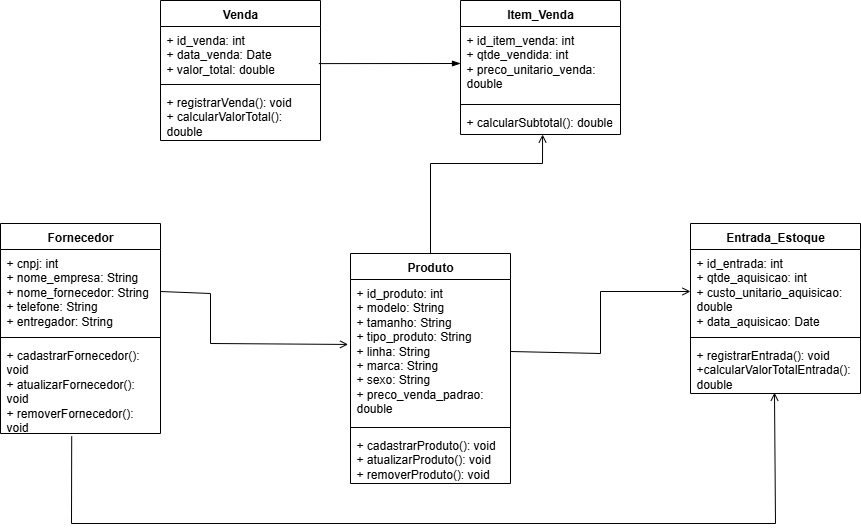

The diagram above was exported from draw.io. Its source (the exported page's mxGraphModel, read from the mxfile embedded in the PNG):
<mxGraphModel dx="748" dy="441" grid="1" gridSize="10" guides="1" tooltips="1" connect="1" arrows="1" fold="1" page="1" pageScale="1" pageWidth="827" pageHeight="1169" math="0" shadow="0">
  <root>
    <mxCell id="0" />
    <mxCell id="1" parent="0" />
    <mxCell id="JTRm8tDyWeG2Tlw2DYWt-1" value="Venda" style="swimlane;fontStyle=1;align=center;verticalAlign=top;childLayout=stackLayout;horizontal=1;startSize=26;horizontalStack=0;resizeParent=1;resizeParentMax=0;resizeLast=0;collapsible=1;marginBottom=0;whiteSpace=wrap;html=1;" parent="1" vertex="1">
      <mxGeometry x="280" y="37" width="160" height="140" as="geometry" />
    </mxCell>
    <mxCell id="JTRm8tDyWeG2Tlw2DYWt-2" value="+ id_venda: int&lt;div&gt;+ data_venda: Date&lt;/div&gt;&lt;div&gt;+ valor_total: double&lt;/div&gt;" style="text;strokeColor=none;fillColor=none;align=left;verticalAlign=top;spacingLeft=4;spacingRight=4;overflow=hidden;rotatable=0;points=[[0,0.5],[1,0.5]];portConstraint=eastwest;whiteSpace=wrap;html=1;" parent="JTRm8tDyWeG2Tlw2DYWt-1" vertex="1">
      <mxGeometry y="26" width="160" height="54" as="geometry" />
    </mxCell>
    <mxCell id="JTRm8tDyWeG2Tlw2DYWt-3" value="" style="line;strokeWidth=1;fillColor=none;align=left;verticalAlign=middle;spacingTop=-1;spacingLeft=3;spacingRight=3;rotatable=0;labelPosition=right;points=[];portConstraint=eastwest;strokeColor=inherit;" parent="JTRm8tDyWeG2Tlw2DYWt-1" vertex="1">
      <mxGeometry y="80" width="160" height="8" as="geometry" />
    </mxCell>
    <mxCell id="JTRm8tDyWeG2Tlw2DYWt-4" value="+ registrarVenda(): void&lt;div&gt;+ calcularValorTotal(): double&lt;/div&gt;" style="text;strokeColor=none;fillColor=none;align=left;verticalAlign=top;spacingLeft=4;spacingRight=4;overflow=hidden;rotatable=0;points=[[0,0.5],[1,0.5]];portConstraint=eastwest;whiteSpace=wrap;html=1;" parent="JTRm8tDyWeG2Tlw2DYWt-1" vertex="1">
      <mxGeometry y="88" width="160" height="52" as="geometry" />
    </mxCell>
    <mxCell id="JTRm8tDyWeG2Tlw2DYWt-5" value="Item_Venda" style="swimlane;fontStyle=1;align=center;verticalAlign=top;childLayout=stackLayout;horizontal=1;startSize=26;horizontalStack=0;resizeParent=1;resizeParentMax=0;resizeLast=0;collapsible=1;marginBottom=0;whiteSpace=wrap;html=1;" parent="1" vertex="1">
      <mxGeometry x="580" y="37" width="160" height="134" as="geometry" />
    </mxCell>
    <mxCell id="JTRm8tDyWeG2Tlw2DYWt-6" value="+ id_item_venda: int&lt;div&gt;+ qtde_vendida: int&lt;/div&gt;&lt;div&gt;+ preco_unitario_venda: double&lt;/div&gt;" style="text;strokeColor=none;fillColor=none;align=left;verticalAlign=top;spacingLeft=4;spacingRight=4;overflow=hidden;rotatable=0;points=[[0,0.5],[1,0.5]];portConstraint=eastwest;whiteSpace=wrap;html=1;" parent="JTRm8tDyWeG2Tlw2DYWt-5" vertex="1">
      <mxGeometry y="26" width="160" height="74" as="geometry" />
    </mxCell>
    <mxCell id="JTRm8tDyWeG2Tlw2DYWt-7" value="" style="line;strokeWidth=1;fillColor=none;align=left;verticalAlign=middle;spacingTop=-1;spacingLeft=3;spacingRight=3;rotatable=0;labelPosition=right;points=[];portConstraint=eastwest;strokeColor=inherit;" parent="JTRm8tDyWeG2Tlw2DYWt-5" vertex="1">
      <mxGeometry y="100" width="160" height="8" as="geometry" />
    </mxCell>
    <mxCell id="JTRm8tDyWeG2Tlw2DYWt-8" value="+ calcularSubtotal(): double" style="text;strokeColor=none;fillColor=none;align=left;verticalAlign=top;spacingLeft=4;spacingRight=4;overflow=hidden;rotatable=0;points=[[0,0.5],[1,0.5]];portConstraint=eastwest;whiteSpace=wrap;html=1;" parent="JTRm8tDyWeG2Tlw2DYWt-5" vertex="1">
      <mxGeometry y="108" width="160" height="26" as="geometry" />
    </mxCell>
    <mxCell id="JTRm8tDyWeG2Tlw2DYWt-9" value="Entrada_Estoque" style="swimlane;fontStyle=1;align=center;verticalAlign=top;childLayout=stackLayout;horizontal=1;startSize=26;horizontalStack=0;resizeParent=1;resizeParentMax=0;resizeLast=0;collapsible=1;marginBottom=0;whiteSpace=wrap;html=1;" parent="1" vertex="1">
      <mxGeometry x="810" y="260" width="170" height="170" as="geometry" />
    </mxCell>
    <mxCell id="JTRm8tDyWeG2Tlw2DYWt-10" value="+ id_entrada: int&lt;div&gt;+ qtde_aquisicao: int&lt;/div&gt;&lt;div&gt;+ custo_unitario_aquisicao: double&lt;/div&gt;&lt;div&gt;+ data_aquisicao: Date&lt;/div&gt;" style="text;strokeColor=none;fillColor=none;align=left;verticalAlign=top;spacingLeft=4;spacingRight=4;overflow=hidden;rotatable=0;points=[[0,0.5],[1,0.5]];portConstraint=eastwest;whiteSpace=wrap;html=1;" parent="JTRm8tDyWeG2Tlw2DYWt-9" vertex="1">
      <mxGeometry y="26" width="170" height="84" as="geometry" />
    </mxCell>
    <mxCell id="JTRm8tDyWeG2Tlw2DYWt-11" value="" style="line;strokeWidth=1;fillColor=none;align=left;verticalAlign=middle;spacingTop=-1;spacingLeft=3;spacingRight=3;rotatable=0;labelPosition=right;points=[];portConstraint=eastwest;strokeColor=inherit;" parent="JTRm8tDyWeG2Tlw2DYWt-9" vertex="1">
      <mxGeometry y="110" width="170" height="8" as="geometry" />
    </mxCell>
    <mxCell id="JTRm8tDyWeG2Tlw2DYWt-12" value="+ registrarEntrada(): void&lt;div&gt;+calcularValorTotalEntrada(): double&lt;/div&gt;" style="text;strokeColor=none;fillColor=none;align=left;verticalAlign=top;spacingLeft=4;spacingRight=4;overflow=hidden;rotatable=0;points=[[0,0.5],[1,0.5]];portConstraint=eastwest;whiteSpace=wrap;html=1;" parent="JTRm8tDyWeG2Tlw2DYWt-9" vertex="1">
      <mxGeometry y="118" width="170" height="52" as="geometry" />
    </mxCell>
    <mxCell id="JTRm8tDyWeG2Tlw2DYWt-13" value="Produto" style="swimlane;fontStyle=1;align=center;verticalAlign=top;childLayout=stackLayout;horizontal=1;startSize=26;horizontalStack=0;resizeParent=1;resizeParentMax=0;resizeLast=0;collapsible=1;marginBottom=0;whiteSpace=wrap;html=1;" parent="1" vertex="1">
      <mxGeometry x="470" y="290" width="160" height="230" as="geometry" />
    </mxCell>
    <mxCell id="JTRm8tDyWeG2Tlw2DYWt-14" value="+ id_produto: int&lt;div&gt;+ modelo: String&lt;/div&gt;&lt;div&gt;+ tamanho: String&lt;/div&gt;&lt;div&gt;+ tipo_produto: String&lt;/div&gt;&lt;div&gt;+ linha: String&lt;/div&gt;&lt;div&gt;+ marca: String&lt;/div&gt;&lt;div&gt;+ sexo: String&lt;/div&gt;&lt;div&gt;+ preco_venda_padrao: double&lt;/div&gt;" style="text;strokeColor=none;fillColor=none;align=left;verticalAlign=top;spacingLeft=4;spacingRight=4;overflow=hidden;rotatable=0;points=[[0,0.5],[1,0.5]];portConstraint=eastwest;whiteSpace=wrap;html=1;" parent="JTRm8tDyWeG2Tlw2DYWt-13" vertex="1">
      <mxGeometry y="26" width="160" height="144" as="geometry" />
    </mxCell>
    <mxCell id="JTRm8tDyWeG2Tlw2DYWt-15" value="" style="line;strokeWidth=1;fillColor=none;align=left;verticalAlign=middle;spacingTop=-1;spacingLeft=3;spacingRight=3;rotatable=0;labelPosition=right;points=[];portConstraint=eastwest;strokeColor=inherit;" parent="JTRm8tDyWeG2Tlw2DYWt-13" vertex="1">
      <mxGeometry y="170" width="160" height="8" as="geometry" />
    </mxCell>
    <mxCell id="JTRm8tDyWeG2Tlw2DYWt-16" value="+ cadastrarProduto(): void&lt;div&gt;+ atualizarProduto(): void&lt;/div&gt;&lt;div&gt;+ removerProduto(): void&lt;/div&gt;" style="text;strokeColor=none;fillColor=none;align=left;verticalAlign=top;spacingLeft=4;spacingRight=4;overflow=hidden;rotatable=0;points=[[0,0.5],[1,0.5]];portConstraint=eastwest;whiteSpace=wrap;html=1;" parent="JTRm8tDyWeG2Tlw2DYWt-13" vertex="1">
      <mxGeometry y="178" width="160" height="52" as="geometry" />
    </mxCell>
    <mxCell id="JTRm8tDyWeG2Tlw2DYWt-17" value="Fornecedor" style="swimlane;fontStyle=1;align=center;verticalAlign=top;childLayout=stackLayout;horizontal=1;startSize=26;horizontalStack=0;resizeParent=1;resizeParentMax=0;resizeLast=0;collapsible=1;marginBottom=0;whiteSpace=wrap;html=1;" parent="1" vertex="1">
      <mxGeometry x="120" y="260" width="160" height="210" as="geometry" />
    </mxCell>
    <mxCell id="JTRm8tDyWeG2Tlw2DYWt-18" value="+ cnpj: int&lt;br&gt;&lt;div&gt;+ nome_empresa: String&lt;/div&gt;&lt;div&gt;+ nome_fornecedor: String&lt;/div&gt;&lt;div&gt;+ telefone: String&lt;/div&gt;&lt;div&gt;+ entregador: String&lt;/div&gt;" style="text;strokeColor=none;fillColor=none;align=left;verticalAlign=top;spacingLeft=4;spacingRight=4;overflow=hidden;rotatable=0;points=[[0,0.5],[1,0.5]];portConstraint=eastwest;whiteSpace=wrap;html=1;" parent="JTRm8tDyWeG2Tlw2DYWt-17" vertex="1">
      <mxGeometry y="26" width="160" height="84" as="geometry" />
    </mxCell>
    <mxCell id="JTRm8tDyWeG2Tlw2DYWt-19" value="" style="line;strokeWidth=1;fillColor=none;align=left;verticalAlign=middle;spacingTop=-1;spacingLeft=3;spacingRight=3;rotatable=0;labelPosition=right;points=[];portConstraint=eastwest;strokeColor=inherit;" parent="JTRm8tDyWeG2Tlw2DYWt-17" vertex="1">
      <mxGeometry y="110" width="160" height="8" as="geometry" />
    </mxCell>
    <mxCell id="JTRm8tDyWeG2Tlw2DYWt-20" value="+ cadastrarFornecedor(): void&lt;div&gt;+ atualizarFornecedor(): void&lt;/div&gt;&lt;div&gt;+ removerFornecedor(): void&lt;/div&gt;" style="text;strokeColor=none;fillColor=none;align=left;verticalAlign=top;spacingLeft=4;spacingRight=4;overflow=hidden;rotatable=0;points=[[0,0.5],[1,0.5]];portConstraint=eastwest;whiteSpace=wrap;html=1;" parent="JTRm8tDyWeG2Tlw2DYWt-17" vertex="1">
      <mxGeometry y="118" width="160" height="92" as="geometry" />
    </mxCell>
    <mxCell id="JTRm8tDyWeG2Tlw2DYWt-24" value="" style="endArrow=blockThin;html=1;rounded=0;entryX=0;entryY=0.5;entryDx=0;entryDy=0;exitX=0.99;exitY=0.687;exitDx=0;exitDy=0;exitPerimeter=0;endFill=1;" parent="1" source="JTRm8tDyWeG2Tlw2DYWt-2" target="JTRm8tDyWeG2Tlw2DYWt-6" edge="1">
      <mxGeometry width="50" height="50" relative="1" as="geometry">
        <mxPoint x="530" y="200" as="sourcePoint" />
        <mxPoint x="580" y="150" as="targetPoint" />
      </mxGeometry>
    </mxCell>
    <mxCell id="JTRm8tDyWeG2Tlw2DYWt-26" value="" style="endArrow=open;html=1;rounded=0;entryX=0.513;entryY=1;entryDx=0;entryDy=0;entryPerimeter=0;exitX=0.5;exitY=0;exitDx=0;exitDy=0;endFill=0;" parent="1" source="JTRm8tDyWeG2Tlw2DYWt-13" target="JTRm8tDyWeG2Tlw2DYWt-8" edge="1">
      <mxGeometry width="50" height="50" relative="1" as="geometry">
        <mxPoint x="530" y="200" as="sourcePoint" />
        <mxPoint x="580" y="150" as="targetPoint" />
        <Array as="points">
          <mxPoint x="550" y="200" />
          <mxPoint x="662" y="200" />
        </Array>
      </mxGeometry>
    </mxCell>
    <mxCell id="JTRm8tDyWeG2Tlw2DYWt-27" value="" style="endArrow=open;html=1;rounded=0;exitX=1;exitY=0.5;exitDx=0;exitDy=0;entryX=-0.015;entryY=0.451;entryDx=0;entryDy=0;entryPerimeter=0;endFill=0;" parent="1" source="JTRm8tDyWeG2Tlw2DYWt-18" target="JTRm8tDyWeG2Tlw2DYWt-14" edge="1">
      <mxGeometry width="50" height="50" relative="1" as="geometry">
        <mxPoint x="530" y="300" as="sourcePoint" />
        <mxPoint x="580" y="250" as="targetPoint" />
        <Array as="points">
          <mxPoint x="330" y="330" />
          <mxPoint x="330" y="380" />
        </Array>
      </mxGeometry>
    </mxCell>
    <mxCell id="JTRm8tDyWeG2Tlw2DYWt-28" value="" style="endArrow=open;html=1;rounded=0;entryX=0;entryY=0.5;entryDx=0;entryDy=0;exitX=1;exitY=0.5;exitDx=0;exitDy=0;endFill=0;" parent="1" source="JTRm8tDyWeG2Tlw2DYWt-14" target="JTRm8tDyWeG2Tlw2DYWt-10" edge="1">
      <mxGeometry width="50" height="50" relative="1" as="geometry">
        <mxPoint x="530" y="300" as="sourcePoint" />
        <mxPoint x="580" y="250" as="targetPoint" />
        <Array as="points">
          <mxPoint x="720" y="390" />
          <mxPoint x="720" y="328" />
        </Array>
      </mxGeometry>
    </mxCell>
    <mxCell id="JTRm8tDyWeG2Tlw2DYWt-29" value="" style="endArrow=open;html=1;rounded=0;entryX=0.494;entryY=0.984;entryDx=0;entryDy=0;entryPerimeter=0;exitX=0.445;exitY=1.031;exitDx=0;exitDy=0;exitPerimeter=0;startArrow=none;startFill=0;endFill=0;" parent="1" source="JTRm8tDyWeG2Tlw2DYWt-20" target="JTRm8tDyWeG2Tlw2DYWt-12" edge="1">
      <mxGeometry width="50" height="50" relative="1" as="geometry">
        <mxPoint x="190" y="480" as="sourcePoint" />
        <mxPoint x="790" y="310" as="targetPoint" />
        <Array as="points">
          <mxPoint x="191" y="560" />
          <mxPoint x="895" y="560" />
        </Array>
      </mxGeometry>
    </mxCell>
  </root>
</mxGraphModel>